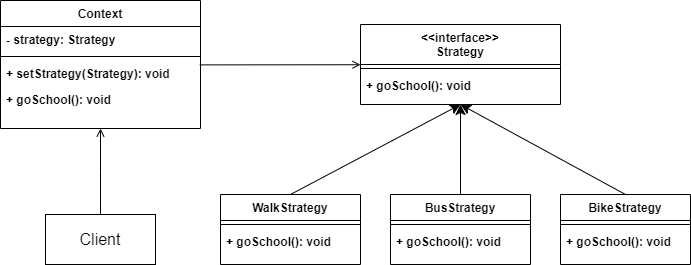

The diagram above was exported from draw.io. Its source (the exported page's mxGraphModel, read from the mxfile embedded in the PNG):
<mxGraphModel dx="839" dy="573" grid="0" gridSize="10" guides="1" tooltips="1" connect="1" arrows="1" fold="1" page="1" pageScale="1" pageWidth="827" pageHeight="1169" math="0" shadow="0">
  <root>
    <mxCell id="WIyWlLk6GJQsqaUBKTNV-0" />
    <mxCell id="WIyWlLk6GJQsqaUBKTNV-1" parent="WIyWlLk6GJQsqaUBKTNV-0" />
    <mxCell id="zkfFHV4jXpPFQw0GAbJ--0" value="Context" style="swimlane;fontStyle=1;align=center;verticalAlign=top;childLayout=stackLayout;horizontal=1;startSize=26;horizontalStack=0;resizeParent=1;resizeLast=0;collapsible=1;marginBottom=0;rounded=0;shadow=0;strokeWidth=1;" parent="WIyWlLk6GJQsqaUBKTNV-1" vertex="1">
      <mxGeometry x="90" y="120" width="200" height="128" as="geometry">
        <mxRectangle x="230" y="140" width="160" height="26" as="alternateBounds" />
      </mxGeometry>
    </mxCell>
    <mxCell id="wOFa2q8-pe02u4QhnGjk-6" value="- strategy: Strategy" style="text;align=left;verticalAlign=top;spacingLeft=4;spacingRight=4;overflow=hidden;rotatable=0;points=[[0,0.5],[1,0.5]];portConstraint=eastwest;fontStyle=1" vertex="1" parent="zkfFHV4jXpPFQw0GAbJ--0">
      <mxGeometry y="26" width="200" height="26" as="geometry" />
    </mxCell>
    <mxCell id="zkfFHV4jXpPFQw0GAbJ--4" value="" style="line;html=1;strokeWidth=1;align=left;verticalAlign=middle;spacingTop=-1;spacingLeft=3;spacingRight=3;rotatable=0;labelPosition=right;points=[];portConstraint=eastwest;fontStyle=1" parent="zkfFHV4jXpPFQw0GAbJ--0" vertex="1">
      <mxGeometry y="52" width="200" height="8" as="geometry" />
    </mxCell>
    <mxCell id="zkfFHV4jXpPFQw0GAbJ--5" value="+ setStrategy(Strategy): void" style="text;align=left;verticalAlign=top;spacingLeft=4;spacingRight=4;overflow=hidden;rotatable=0;points=[[0,0.5],[1,0.5]];portConstraint=eastwest;fontStyle=1" parent="zkfFHV4jXpPFQw0GAbJ--0" vertex="1">
      <mxGeometry y="60" width="200" height="26" as="geometry" />
    </mxCell>
    <mxCell id="wOFa2q8-pe02u4QhnGjk-0" value="+ goSchool(): void" style="text;align=left;verticalAlign=top;spacingLeft=4;spacingRight=4;overflow=hidden;rotatable=0;points=[[0,0.5],[1,0.5]];portConstraint=eastwest;fontStyle=1" vertex="1" parent="zkfFHV4jXpPFQw0GAbJ--0">
      <mxGeometry y="86" width="200" height="26" as="geometry" />
    </mxCell>
    <mxCell id="zkfFHV4jXpPFQw0GAbJ--26" value="" style="endArrow=open;shadow=0;strokeWidth=1;rounded=0;endFill=1;edgeStyle=elbowEdgeStyle;elbow=vertical;exitX=0.996;exitY=0.169;exitDx=0;exitDy=0;entryX=0;entryY=0.5;entryDx=0;entryDy=0;exitPerimeter=0;" parent="WIyWlLk6GJQsqaUBKTNV-1" source="zkfFHV4jXpPFQw0GAbJ--5" target="wOFa2q8-pe02u4QhnGjk-1" edge="1">
      <mxGeometry x="0.5" y="41" relative="1" as="geometry">
        <mxPoint x="250" y="166" as="sourcePoint" />
        <mxPoint x="480" y="189" as="targetPoint" />
        <mxPoint x="-40" y="32" as="offset" />
      </mxGeometry>
    </mxCell>
    <mxCell id="wOFa2q8-pe02u4QhnGjk-1" value="&lt;&lt;interface&gt;&gt;&#10;Strategy" style="swimlane;fontStyle=1;align=center;verticalAlign=top;childLayout=stackLayout;horizontal=1;startSize=40;horizontalStack=0;resizeParent=1;resizeLast=0;collapsible=1;marginBottom=0;rounded=0;shadow=0;strokeWidth=1;" vertex="1" parent="WIyWlLk6GJQsqaUBKTNV-1">
      <mxGeometry x="450" y="144" width="200" height="80" as="geometry">
        <mxRectangle x="230" y="140" width="160" height="26" as="alternateBounds" />
      </mxGeometry>
    </mxCell>
    <mxCell id="wOFa2q8-pe02u4QhnGjk-2" value="" style="line;html=1;strokeWidth=1;align=left;verticalAlign=middle;spacingTop=-1;spacingLeft=3;spacingRight=3;rotatable=0;labelPosition=right;points=[];portConstraint=eastwest;fontStyle=1" vertex="1" parent="wOFa2q8-pe02u4QhnGjk-1">
      <mxGeometry y="40" width="200" height="8" as="geometry" />
    </mxCell>
    <mxCell id="wOFa2q8-pe02u4QhnGjk-4" value="+ goSchool(): void" style="text;align=left;verticalAlign=top;spacingLeft=4;spacingRight=4;overflow=hidden;rotatable=0;points=[[0,0.5],[1,0.5]];portConstraint=eastwest;fontStyle=1" vertex="1" parent="wOFa2q8-pe02u4QhnGjk-1">
      <mxGeometry y="48" width="200" height="26" as="geometry" />
    </mxCell>
    <mxCell id="wOFa2q8-pe02u4QhnGjk-26" style="edgeStyle=none;curved=1;rounded=0;orthogonalLoop=1;jettySize=auto;html=1;exitX=0.5;exitY=0;exitDx=0;exitDy=0;entryX=0.5;entryY=1;entryDx=0;entryDy=0;fontSize=12;startSize=8;endSize=8;" edge="1" parent="WIyWlLk6GJQsqaUBKTNV-1" source="wOFa2q8-pe02u4QhnGjk-10" target="wOFa2q8-pe02u4QhnGjk-1">
      <mxGeometry relative="1" as="geometry" />
    </mxCell>
    <mxCell id="wOFa2q8-pe02u4QhnGjk-10" value="WalkStrategy" style="swimlane;fontStyle=1;align=center;verticalAlign=top;childLayout=stackLayout;horizontal=1;startSize=26;horizontalStack=0;resizeParent=1;resizeLast=0;collapsible=1;marginBottom=0;rounded=0;shadow=0;strokeWidth=1;" vertex="1" parent="WIyWlLk6GJQsqaUBKTNV-1">
      <mxGeometry x="310" y="314" width="140" height="70" as="geometry">
        <mxRectangle x="230" y="140" width="160" height="26" as="alternateBounds" />
      </mxGeometry>
    </mxCell>
    <mxCell id="wOFa2q8-pe02u4QhnGjk-12" value="" style="line;html=1;strokeWidth=1;align=left;verticalAlign=middle;spacingTop=-1;spacingLeft=3;spacingRight=3;rotatable=0;labelPosition=right;points=[];portConstraint=eastwest;fontStyle=1" vertex="1" parent="wOFa2q8-pe02u4QhnGjk-10">
      <mxGeometry y="26" width="140" height="8" as="geometry" />
    </mxCell>
    <mxCell id="wOFa2q8-pe02u4QhnGjk-14" value="+ goSchool(): void" style="text;align=left;verticalAlign=top;spacingLeft=4;spacingRight=4;overflow=hidden;rotatable=0;points=[[0,0.5],[1,0.5]];portConstraint=eastwest;fontStyle=1" vertex="1" parent="wOFa2q8-pe02u4QhnGjk-10">
      <mxGeometry y="34" width="140" height="26" as="geometry" />
    </mxCell>
    <mxCell id="wOFa2q8-pe02u4QhnGjk-28" style="edgeStyle=none;curved=1;rounded=0;orthogonalLoop=1;jettySize=auto;html=1;exitX=0.5;exitY=0;exitDx=0;exitDy=0;entryX=0.5;entryY=1;entryDx=0;entryDy=0;fontSize=12;startSize=8;endSize=8;" edge="1" parent="WIyWlLk6GJQsqaUBKTNV-1" source="wOFa2q8-pe02u4QhnGjk-15" target="wOFa2q8-pe02u4QhnGjk-1">
      <mxGeometry relative="1" as="geometry" />
    </mxCell>
    <mxCell id="wOFa2q8-pe02u4QhnGjk-15" value="BikeStrategy" style="swimlane;fontStyle=1;align=center;verticalAlign=top;childLayout=stackLayout;horizontal=1;startSize=26;horizontalStack=0;resizeParent=1;resizeLast=0;collapsible=1;marginBottom=0;rounded=0;shadow=0;strokeWidth=1;" vertex="1" parent="WIyWlLk6GJQsqaUBKTNV-1">
      <mxGeometry x="650" y="314" width="130" height="70" as="geometry">
        <mxRectangle x="230" y="140" width="160" height="26" as="alternateBounds" />
      </mxGeometry>
    </mxCell>
    <mxCell id="wOFa2q8-pe02u4QhnGjk-16" value="" style="line;html=1;strokeWidth=1;align=left;verticalAlign=middle;spacingTop=-1;spacingLeft=3;spacingRight=3;rotatable=0;labelPosition=right;points=[];portConstraint=eastwest;fontStyle=1" vertex="1" parent="wOFa2q8-pe02u4QhnGjk-15">
      <mxGeometry y="26" width="130" height="8" as="geometry" />
    </mxCell>
    <mxCell id="wOFa2q8-pe02u4QhnGjk-17" value="+ goSchool(): void" style="text;align=left;verticalAlign=top;spacingLeft=4;spacingRight=4;overflow=hidden;rotatable=0;points=[[0,0.5],[1,0.5]];portConstraint=eastwest;fontStyle=1" vertex="1" parent="wOFa2q8-pe02u4QhnGjk-15">
      <mxGeometry y="34" width="130" height="26" as="geometry" />
    </mxCell>
    <mxCell id="wOFa2q8-pe02u4QhnGjk-27" style="edgeStyle=none;curved=1;rounded=0;orthogonalLoop=1;jettySize=auto;html=1;exitX=0.5;exitY=0;exitDx=0;exitDy=0;entryX=0.5;entryY=1;entryDx=0;entryDy=0;fontSize=12;startSize=8;endSize=8;" edge="1" parent="WIyWlLk6GJQsqaUBKTNV-1" source="wOFa2q8-pe02u4QhnGjk-18" target="wOFa2q8-pe02u4QhnGjk-1">
      <mxGeometry relative="1" as="geometry" />
    </mxCell>
    <mxCell id="wOFa2q8-pe02u4QhnGjk-18" value="BusStrategy" style="swimlane;fontStyle=1;align=center;verticalAlign=top;childLayout=stackLayout;horizontal=1;startSize=26;horizontalStack=0;resizeParent=1;resizeLast=0;collapsible=1;marginBottom=0;rounded=0;shadow=0;strokeWidth=1;" vertex="1" parent="WIyWlLk6GJQsqaUBKTNV-1">
      <mxGeometry x="480" y="314" width="140" height="70" as="geometry">
        <mxRectangle x="230" y="140" width="160" height="26" as="alternateBounds" />
      </mxGeometry>
    </mxCell>
    <mxCell id="wOFa2q8-pe02u4QhnGjk-19" value="" style="line;html=1;strokeWidth=1;align=left;verticalAlign=middle;spacingTop=-1;spacingLeft=3;spacingRight=3;rotatable=0;labelPosition=right;points=[];portConstraint=eastwest;fontStyle=1" vertex="1" parent="wOFa2q8-pe02u4QhnGjk-18">
      <mxGeometry y="26" width="140" height="8" as="geometry" />
    </mxCell>
    <mxCell id="wOFa2q8-pe02u4QhnGjk-20" value="+ goSchool(): void" style="text;align=left;verticalAlign=top;spacingLeft=4;spacingRight=4;overflow=hidden;rotatable=0;points=[[0,0.5],[1,0.5]];portConstraint=eastwest;fontStyle=1" vertex="1" parent="wOFa2q8-pe02u4QhnGjk-18">
      <mxGeometry y="34" width="140" height="26" as="geometry" />
    </mxCell>
    <mxCell id="wOFa2q8-pe02u4QhnGjk-21" value="Client" style="html=1;whiteSpace=wrap;fontSize=16;" vertex="1" parent="WIyWlLk6GJQsqaUBKTNV-1">
      <mxGeometry x="135" y="334" width="110" height="50" as="geometry" />
    </mxCell>
    <mxCell id="wOFa2q8-pe02u4QhnGjk-22" value="" style="endArrow=open;shadow=0;strokeWidth=1;rounded=0;endFill=1;edgeStyle=elbowEdgeStyle;elbow=vertical;exitX=0.5;exitY=0;exitDx=0;exitDy=0;entryX=0.5;entryY=1;entryDx=0;entryDy=0;" edge="1" parent="WIyWlLk6GJQsqaUBKTNV-1" source="wOFa2q8-pe02u4QhnGjk-21" target="zkfFHV4jXpPFQw0GAbJ--0">
      <mxGeometry x="0.5" y="41" relative="1" as="geometry">
        <mxPoint x="300" y="173" as="sourcePoint" />
        <mxPoint x="388" y="173.2941176470589" as="targetPoint" />
        <mxPoint x="-40" y="32" as="offset" />
      </mxGeometry>
    </mxCell>
  </root>
</mxGraphModel>